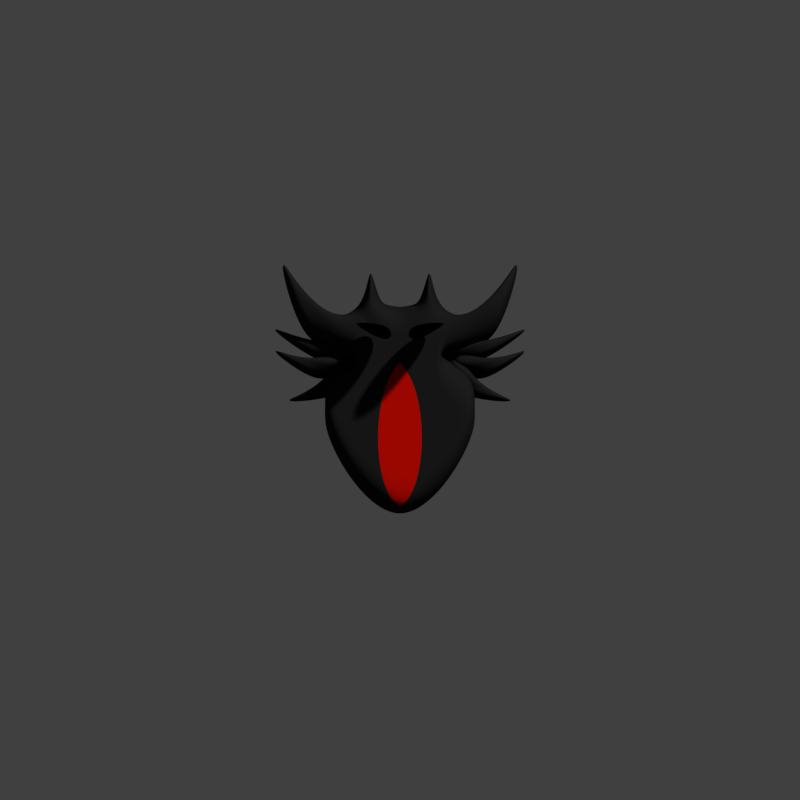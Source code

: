 # Source: redbackspider.blend  (saved by Blender 2.77.0; exported with 4.5.12 LTS)
import bpy
from mathutils import Matrix  # noqa: F401  (used for matrix-valued properties, if any)

bpy.ops.wm.read_factory_settings(use_empty=True)
scene = bpy.context.scene
scene.name = 'Scene'

# ---- collections
col_collection_1 = bpy.data.collections.new('Collection 1'); scene.collection.children.link(col_collection_1)
col_collection_1.hide_render = True
col_collection_1.hide_viewport = True
col_collection_2 = bpy.data.collections.new('Collection 2'); scene.collection.children.link(col_collection_2)
col_collection_2.hide_render = True
col_collection_2.hide_viewport = True
col_collection_3 = bpy.data.collections.new('Collection 3'); scene.collection.children.link(col_collection_3)

# ---- materials (node trees are filled in below, after node groups)
mat_material_001 = bpy.data.materials.new('Material.001')
mat_material_001.alpha_threshold = 0.0
mat_material_001.use_transparent_shadow = False
mat_material_001.preview_render_type = 'SHADERBALL'
mat_material_001.diffuse_color = (0.01203, 0.01203, 0.01203, 1.0)
mat_material_001.roughness = 0.5
mat_material_002 = bpy.data.materials.new('Material.002')
mat_material_002.alpha_threshold = 0.0
mat_material_002.use_transparent_shadow = False
mat_material_002.diffuse_color = (0.0, 0.0, 0.0, 1.0)
mat_material_002.roughness = 0.5
mat_material_000 = bpy.data.materials.new('Material.000')
mat_material_000.alpha_threshold = 0.0
mat_material_000.use_transparent_shadow = False
mat_material_000.preview_render_type = 'SHADERBALL'
mat_material_000.diffuse_color = (0.5121, 0.003278, 0.0, 1.0)
mat_material_000.roughness = 0.5

# ---- material node trees

# ---- world
world_world = bpy.data.worlds.new('World'); scene.world = world_world
world_world.color = (0.05088, 0.05088, 0.05088)
world_world.use_sun_shadow = False
world_world.sun_shadow_jitter_overblur = 0.0
world_world.cycles.sampling_method = 'MANUAL'

# ---- cameras
cam_camera = bpy.data.cameras.new('Camera')
cam_camera.type = 'ORTHO'
cam_camera.clip_end = 100.0
cam_camera.lens = 35.0
cam_camera.sensor_width = 32.0
cam_camera.sensor_height = 18.0
cam_camera.ortho_scale = 5.0
cam_camera.dof.focus_distance = 0.0
cam_camera.dof.aperture_fstop = 128.0

# ---- meshes
me_plane_009 = bpy.data.meshes.new('Plane.009')
me_plane_009.from_pydata([(0.5176, -0.2703, 0.3046), (0.5641, -0.2703, 1.076), (0.0, -0.2703, 0.1637), (0.0, -0.2703, 1.558), (0.7898, -0.2703, -0.2624), (0.4612, -0.2703, 0.8079), (0.704, -0.2703, 0.1013), (0.176, -0.2703, -0.0529), (0.3176, -0.2703, 1.492), (0.1206, -0.2703, 0.1467), (0.0, -0.2703, 0.421), (0.4229, -0.2703, 0.4711), (0.5972, -0.2703, 0.3811), (0.2397, -0.2703, 0.1948), (0.1923, -0.2703, -0.05718), (0.1832, -0.2703, 0.7805), (0.0, -0.2703, 0.7726), (0.2586, -0.2703, 0.4782), (0.2245, -0.2703, 0.7341), (0.0, -0.2703, 1.143), (0.2381, -0.2703, 1.064), (0.3772, -0.2703, 0.6078), (0.389, -0.2703, 0.8821), (0.2584, -0.2703, 0.4441), (0.2347, -0.2703, 0.3695), (0.2116, -0.2703, 0.3659), (0.06734, -0.2703, 0.1542), (0.4396, -0.1567, 0.472), (0.1339, -0.2703, 0.2947), (0.149, -0.2703, 0.774), (0.1624, -0.2703, 1.095), (0.0, -0.2703, 0.5202), (0.9059, -0.1567, 0.2344), (0.6709, -0.1567, 0.4165), (0.292, -0.1567, 0.5368), (0.4607, -0.1567, 0.5429), (0.2911, -0.1567, 0.3154), (0.1861, -0.1567, 0.4661), (0.2045, -0.1567, 0.415), (0.5042, -0.1567, 0.5686), (0.8806, -0.1567, 0.3843), (0.6856, -0.1567, 0.5391), (0.3859, -0.1567, 0.6166), (0.5142, -0.1567, 0.6414), (0.4041, -0.1567, 0.3964), (0.311, -0.1567, 0.5346), (0.3294, -0.1567, 0.4858), (0.4073, -0.1567, 0.6639), (0.8112, -0.1567, 0.7759), (0.5625, -0.1567, 0.7622), (0.2869, -0.1567, 0.6212), (0.3664, -0.1567, 0.725), (0.4467, -0.1567, 0.4687), (0.2854, -0.1567, 0.5102), (0.3315, -0.1567, 0.4859), (0.2908, -0.851, 0.265), (0.2944, -0.851, 0.2748), (0.02492, -0.851, 0.272), (0.04297, -0.851, 0.4314)], [], [(13, 24, 23, 11), (9, 13, 14, 7), (13, 25, 24), (4, 11, 12, 6), (0, 13, 11, 4), (26, 2, 10, 28), (29, 16, 19, 30), (21, 22, 1, 5), (22, 20, 8, 1), (30, 19, 3), (18, 15, 20, 22), (17, 18, 22, 21), (25, 31, 29, 15), (23, 24, 18, 17), (24, 25, 15, 18), (20, 30, 3, 8), (15, 29, 30, 20), (9, 26, 28, 13), (13, 28, 31, 25), (29, 31, 16), (28, 10, 31), (36, 38, 37, 34), (32, 34, 35, 33), (27, 36, 34, 32), (44, 46, 45, 42), (40, 42, 43, 41), (39, 44, 42, 40), (52, 54, 53, 50), (48, 50, 51, 49), (47, 52, 50, 48), (55, 57, 58, 56)])
me_plane_009.polygons.foreach_set('use_smooth', [True] * 31)
me_plane_009.polygons.foreach_set('material_index', [0, 0, 0, 0, 0, 0, 2, 0, 0, 2, 0, 0, 0, 0, 0, 0, 0, 0, 0, 2, 0, 0, 0, 0, 0, 0, 0, 0, 0, 0, 1])
me_plane_009.materials.append(mat_material_001)
me_plane_009.materials.append(mat_material_002)
me_plane_009.materials.append(mat_material_000)
me_plane_009.use_remesh_preserve_volume = False
me_plane_009.use_remesh_preserve_attributes = False
me_plane_009.use_mirror_vertex_groups = False
me_plane_009.update()
me_plane_001 = bpy.data.meshes.new('Plane.001')
me_plane_001.from_pydata([(0.5176, -0.2703, 0.3046), (0.4842, -0.2703, 0.9422), (0.0, -0.2703, 0.1637), (0.0, -0.2703, 1.558), (0.7898, -0.2703, -0.2624), (0.4612, -0.2703, 0.8079), (0.704, -0.2703, 0.1013), (0.176, -0.2703, -0.0529), (0.3006, -0.2703, 1.304), (0.1206, -0.2703, 0.1467), (0.0, -0.2703, 0.421), (0.4229, -0.2703, 0.4711), (0.5972, -0.2703, 0.3811), (0.2397, -0.2703, 0.1948), (0.1923, -0.2703, -0.05718), (0.1832, -0.2703, 0.7805), (0.0, -0.2703, 0.7726), (0.2586, -0.2703, 0.4782), (0.2245, -0.2703, 0.7341), (0.0, -0.2703, 1.143), (0.2381, -0.2703, 1.064), (0.4824, -0.2703, 0.5693), (0.389, -0.2703, 0.8821), (0.2584, -0.2703, 0.4441), (0.2347, -0.2703, 0.3695), (0.2116, -0.2703, 0.3659), (0.06734, -0.2703, 0.1542), (0.4396, -0.1567, 0.472), (0.1339, -0.2703, 0.2947), (0.149, -0.2703, 0.774), (0.1624, -0.2703, 1.095), (0.0, -0.2703, 0.5202), (0.9059, -0.1567, 0.2344), (0.6709, -0.1567, 0.4165), (0.292, -0.1567, 0.5368), (0.4607, -0.1567, 0.5429), (0.2911, -0.1567, 0.3154), (0.1861, -0.1567, 0.4661), (0.2045, -0.1567, 0.415), (0.5042, -0.1567, 0.5686), (0.8806, -0.1567, 0.3843), (0.6856, -0.1567, 0.5391), (0.3859, -0.1567, 0.6166), (0.5142, -0.1567, 0.6414), (0.4041, -0.1567, 0.3964), (0.311, -0.1567, 0.5346), (0.3294, -0.1567, 0.4858), (0.4073, -0.1567, 0.6639), (0.8112, -0.1567, 0.7759), (0.5625, -0.1567, 0.7622), (0.2869, -0.1567, 0.6212), (0.3664, -0.1567, 0.725), (0.4467, -0.1567, 0.4687), (0.2854, -0.1567, 0.5102), (0.3315, -0.1567, 0.4859), (0.2908, -0.851, 0.265), (0.2944, -0.851, 0.2748), (0.02492, -0.851, 0.272), (0.04297, -0.851, 0.4314)], [], [(13, 24, 23, 11), (9, 13, 14, 7), (13, 25, 24), (4, 11, 12, 6), (0, 13, 11, 4), (26, 2, 10, 28), (29, 16, 19, 30), (21, 22, 1, 5), (22, 20, 8, 1), (30, 19, 3), (18, 15, 20, 22), (17, 18, 22, 21), (25, 31, 29, 15), (23, 24, 18, 17), (24, 25, 15, 18), (20, 30, 3, 8), (15, 29, 30, 20), (9, 26, 28, 13), (13, 28, 31, 25), (29, 31, 16), (28, 10, 31), (36, 38, 37, 34), (32, 34, 35, 33), (27, 36, 34, 32), (44, 46, 45, 42), (40, 42, 43, 41), (39, 44, 42, 40), (52, 54, 53, 50), (48, 50, 51, 49), (47, 52, 50, 48), (55, 57, 58, 56)])
me_plane_001.polygons.foreach_set('use_smooth', [True] * 31)
me_plane_001.polygons.foreach_set('material_index', [0, 0, 0, 0, 0, 0, 2, 0, 0, 2, 0, 0, 0, 0, 0, 0, 0, 0, 0, 2, 0, 0, 0, 0, 0, 0, 0, 0, 0, 0, 1])
me_plane_001.materials.append(mat_material_001)
me_plane_001.materials.append(mat_material_002)
me_plane_001.materials.append(mat_material_000)
me_plane_001.use_remesh_preserve_volume = False
me_plane_001.use_remesh_preserve_attributes = False
me_plane_001.use_mirror_vertex_groups = False
me_plane_001.update()
me_plane_002 = bpy.data.meshes.new('Plane.002')
me_plane_002.from_pydata([(0.5176, -0.2703, 0.3046), (0.4842, -0.2703, 0.9422), (0.0, -0.2703, 0.1637), (0.0, -0.2703, 1.558), (0.7898, -0.2703, -0.2624), (0.4612, -0.2703, 0.8079), (0.704, -0.2703, 0.1013), (0.176, -0.2703, -0.0529), (0.3006, -0.2703, 1.304), (0.1206, -0.2703, 0.1467), (0.0, -0.2703, 0.421), (0.4229, -0.2703, 0.4711), (0.5972, -0.2703, 0.3811), (0.2397, -0.2703, 0.1948), (0.1923, -0.2703, -0.05718), (0.1832, -0.2703, 0.7805), (0.0, -0.2703, 0.7726), (0.2586, -0.2703, 0.4782), (0.2245, -0.2703, 0.7341), (0.0, -0.2703, 1.143), (0.2381, -0.2703, 1.064), (0.4824, -0.2703, 0.5693), (0.389, -0.2703, 0.8821), (0.2584, -0.2703, 0.4441), (0.2347, -0.2703, 0.3695), (0.2116, -0.2703, 0.3659), (0.06734, -0.2703, 0.1542), (0.4396, -0.1567, 0.472), (0.1339, -0.2703, 0.2947), (0.149, -0.2703, 0.774), (0.1624, -0.2703, 1.095), (0.0, -0.2703, 0.5202), (0.9059, -0.1567, 0.2344), (0.6709, -0.1567, 0.4165), (0.292, -0.1567, 0.5368), (0.4607, -0.1567, 0.5429), (0.2911, -0.1567, 0.3154), (0.1861, -0.1567, 0.4661), (0.2045, -0.1567, 0.415), (0.5042, -0.1567, 0.5686), (0.8806, -0.1567, 0.3843), (0.6856, -0.1567, 0.5391), (0.3859, -0.1567, 0.6166), (0.5142, -0.1567, 0.6414), (0.4041, -0.1567, 0.3964), (0.311, -0.1567, 0.5346), (0.3294, -0.1567, 0.4858), (0.4073, -0.1567, 0.6639), (0.8112, -0.1567, 0.7759), (0.5625, -0.1567, 0.7622), (0.2869, -0.1567, 0.6212), (0.3664, -0.1567, 0.725), (0.4467, -0.1567, 0.4687), (0.2854, -0.1567, 0.5102), (0.3315, -0.1567, 0.4859), (0.2908, -0.851, 0.265), (0.2944, -0.851, 0.2748), (0.02492, -0.851, 0.272), (0.04297, -0.851, 0.4314)], [], [(13, 24, 23, 11), (9, 13, 14, 7), (13, 25, 24), (4, 11, 12, 6), (0, 13, 11, 4), (26, 2, 10, 28), (29, 16, 19, 30), (21, 22, 1, 5), (22, 20, 8, 1), (30, 19, 3), (18, 15, 20, 22), (17, 18, 22, 21), (25, 31, 29, 15), (23, 24, 18, 17), (24, 25, 15, 18), (20, 30, 3, 8), (15, 29, 30, 20), (9, 26, 28, 13), (13, 28, 31, 25), (29, 31, 16), (28, 10, 31), (36, 38, 37, 34), (32, 34, 35, 33), (27, 36, 34, 32), (44, 46, 45, 42), (40, 42, 43, 41), (39, 44, 42, 40), (52, 54, 53, 50), (48, 50, 51, 49), (47, 52, 50, 48), (55, 57, 58, 56)])
me_plane_002.polygons.foreach_set('use_smooth', [True] * 31)
me_plane_002.polygons.foreach_set('material_index', [0, 0, 0, 0, 0, 0, 2, 0, 0, 2, 0, 0, 0, 0, 0, 0, 0, 0, 0, 2, 0, 0, 0, 0, 0, 0, 0, 0, 0, 0, 1])
me_plane_002.materials.append(mat_material_001)
me_plane_002.materials.append(mat_material_002)
me_plane_002.materials.append(mat_material_000)
me_plane_002.use_remesh_preserve_volume = False
me_plane_002.use_remesh_preserve_attributes = False
me_plane_002.use_mirror_vertex_groups = False
me_plane_002.update()

# ---- objects
ob_plane_003 = bpy.data.objects.new('Plane.003', me_plane_009)
ob_camera = bpy.data.objects.new('Camera', cam_camera)
ob_plane_000 = bpy.data.objects.new('Plane.000', me_plane_001)
ob_plane_001 = bpy.data.objects.new('Plane.001', me_plane_002)

# ---- transforms, parenting, visibility, modifiers, constraints
ob_plane_003.location = (0.0, 0.0, -0.7701)
ob_plane_003.lineart.crease_threshold = 0.0
_m = ob_plane_003.modifiers.new('Mirror', 'MIRROR')
_m = ob_plane_003.modifiers.new('Solidify', 'SOLIDIFY')
_m.thickness = 0.581
_m.nonmanifold_thickness_mode = 'FIXED'
_m.nonmanifold_merge_threshold = 0.0003
_m = ob_plane_003.modifiers.new('Subsurf', 'SUBSURF')
_m.uv_smooth = 'PRESERVE_CORNERS'
_m.levels = 3
_m.render_levels = 4
_m.show_only_control_edges = False
ob_camera.location = (0.0, -5.672, -1.788e-07)
ob_camera.rotation_euler = (1.571, -0.0, 0.0)
ob_camera.lock_rotations_4d = False
ob_camera.empty_display_type = 'ARROWS'
ob_camera.color = (0.0, 0.0, 0.0, 0.0)
ob_camera.display_type = 'WIRE'
ob_camera.lineart.crease_threshold = 0.0
ob_plane_000.location = (0.7604, 0.0, 0.0)
ob_plane_000.rotation_euler = (-1.344e-07, -1.571, 0.0)
ob_plane_000.lineart.crease_threshold = 0.0
_m = ob_plane_000.modifiers.new('Mirror', 'MIRROR')
_m = ob_plane_000.modifiers.new('Solidify', 'SOLIDIFY')
_m.thickness = 0.581
_m.nonmanifold_thickness_mode = 'FIXED'
_m.nonmanifold_merge_threshold = 0.0003
_m = ob_plane_000.modifiers.new('Subsurf', 'SUBSURF')
_m.uv_smooth = 'PRESERVE_CORNERS'
_m.levels = 3
_m.render_levels = 4
_m.show_only_control_edges = False
ob_plane_001.location = (0.0, 0.0, 0.7539)
ob_plane_001.rotation_euler = (-2.687e-07, 3.142, -1.175e-14)
ob_plane_001.lineart.crease_threshold = 0.0
_m = ob_plane_001.modifiers.new('Mirror', 'MIRROR')
_m = ob_plane_001.modifiers.new('Solidify', 'SOLIDIFY')
_m.thickness = 0.581
_m.nonmanifold_thickness_mode = 'FIXED'
_m.nonmanifold_merge_threshold = 0.0003
_m = ob_plane_001.modifiers.new('Subsurf', 'SUBSURF')
_m.uv_smooth = 'PRESERVE_CORNERS'
_m.levels = 3
_m.render_levels = 4
_m.show_only_control_edges = False

# ---- collection membership
col_collection_1.objects.link(ob_plane_003)
col_collection_1.objects.link(ob_camera)
col_collection_2.objects.link(ob_plane_000)
col_collection_3.objects.link(ob_plane_001)

# ---- scene / render settings (as saved in the file)
scene.camera = ob_camera
scene.frame_start = 1; scene.frame_end = 250; scene.frame_set(0)
scene.render.engine = 'BLENDER_EEVEE_NEXT'
scene.render.resolution_x = 64
scene.render.resolution_y = 64
scene.render.dither_intensity = 0.0
scene.render.film_transparent = True
scene.cycles.use_denoising = False
scene.cycles.samples = 128
scene.cycles.sampling_pattern = 'TABULATED_SOBOL'
scene.cycles.light_sampling_threshold = 0.0
scene.cycles.use_adaptive_sampling = False
scene.cycles.use_light_tree = False
scene.cycles.blur_glossy = 0.0
scene.cycles.sample_clamp_indirect = 0.0
scene.view_settings.view_transform = 'Standard'
bpy.context.view_layer.update()

# ---- added for rendering (the .blend has no usable light): sun
light_auto_sun = bpy.data.lights.new('AutoSun', 'SUN')
light_auto_sun.energy = 3.0
light_auto_sun.angle = 0.0523599
ob_auto_sun = bpy.data.objects.new('AutoSun', light_auto_sun)
scene.collection.objects.link(ob_auto_sun)
ob_auto_sun.rotation_euler = (0.872665, 0.174533, 0.523599)
bpy.context.view_layer.update()
